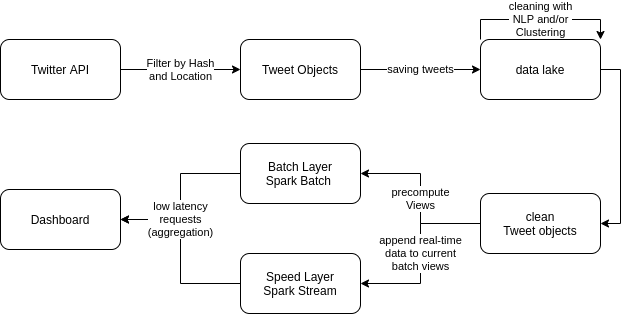

The diagram above was exported from draw.io. Its source (the exported page's mxGraphModel, read from the mxfile embedded in the PNG):
<mxGraphModel dx="1422" dy="852" grid="1" gridSize="10" guides="1" tooltips="1" connect="1" arrows="1" fold="1" page="1" pageScale="1" pageWidth="850" pageHeight="1100" math="0" shadow="0">
  <root>
    <mxCell id="0" />
    <mxCell id="1" parent="0" />
    <mxCell id="R_WT6V5h6LV48qDPCvY4-5" value="Filter by Hash&lt;br&gt;and Location" style="edgeStyle=orthogonalEdgeStyle;rounded=0;orthogonalLoop=1;jettySize=auto;html=1;entryX=0;entryY=0.5;entryDx=0;entryDy=0;" edge="1" parent="1" source="R_WT6V5h6LV48qDPCvY4-2" target="R_WT6V5h6LV48qDPCvY4-4">
      <mxGeometry relative="1" as="geometry" />
    </mxCell>
    <mxCell id="R_WT6V5h6LV48qDPCvY4-2" value="Twitter API" style="rounded=1;whiteSpace=wrap;html=1;" vertex="1" parent="1">
      <mxGeometry x="110" y="110" width="120" height="60" as="geometry" />
    </mxCell>
    <mxCell id="R_WT6V5h6LV48qDPCvY4-7" value="saving tweets" style="edgeStyle=orthogonalEdgeStyle;rounded=0;orthogonalLoop=1;jettySize=auto;html=1;entryX=0;entryY=0.5;entryDx=0;entryDy=0;" edge="1" parent="1" source="R_WT6V5h6LV48qDPCvY4-4" target="R_WT6V5h6LV48qDPCvY4-6">
      <mxGeometry relative="1" as="geometry" />
    </mxCell>
    <mxCell id="R_WT6V5h6LV48qDPCvY4-4" value="Tweet Objects" style="rounded=1;whiteSpace=wrap;html=1;" vertex="1" parent="1">
      <mxGeometry x="350" y="110" width="120" height="60" as="geometry" />
    </mxCell>
    <mxCell id="R_WT6V5h6LV48qDPCvY4-12" value="" style="edgeStyle=orthogonalEdgeStyle;rounded=0;orthogonalLoop=1;jettySize=auto;html=1;entryX=1;entryY=0.5;entryDx=0;entryDy=0;exitX=1;exitY=0.5;exitDx=0;exitDy=0;" edge="1" parent="1" source="R_WT6V5h6LV48qDPCvY4-6" target="R_WT6V5h6LV48qDPCvY4-11">
      <mxGeometry relative="1" as="geometry" />
    </mxCell>
    <mxCell id="R_WT6V5h6LV48qDPCvY4-6" value="data lake" style="rounded=1;whiteSpace=wrap;html=1;" vertex="1" parent="1">
      <mxGeometry x="590" y="110" width="120" height="60" as="geometry" />
    </mxCell>
    <mxCell id="R_WT6V5h6LV48qDPCvY4-17" style="edgeStyle=orthogonalEdgeStyle;rounded=0;orthogonalLoop=1;jettySize=auto;html=1;entryX=1;entryY=0.5;entryDx=0;entryDy=0;" edge="1" parent="1" source="R_WT6V5h6LV48qDPCvY4-8" target="R_WT6V5h6LV48qDPCvY4-16">
      <mxGeometry relative="1" as="geometry" />
    </mxCell>
    <mxCell id="R_WT6V5h6LV48qDPCvY4-8" value="Batch Layer&lt;br&gt;Spark Batch&amp;nbsp;" style="rounded=1;whiteSpace=wrap;html=1;" vertex="1" parent="1">
      <mxGeometry x="350" y="214" width="120" height="60" as="geometry" />
    </mxCell>
    <mxCell id="R_WT6V5h6LV48qDPCvY4-18" value="low latency&lt;br&gt;requests&lt;br&gt;(aggregation)" style="edgeStyle=orthogonalEdgeStyle;rounded=0;orthogonalLoop=1;jettySize=auto;html=1;entryX=1;entryY=0.5;entryDx=0;entryDy=0;" edge="1" parent="1" source="R_WT6V5h6LV48qDPCvY4-10" target="R_WT6V5h6LV48qDPCvY4-16">
      <mxGeometry x="0.3478" relative="1" as="geometry">
        <mxPoint as="offset" />
      </mxGeometry>
    </mxCell>
    <mxCell id="R_WT6V5h6LV48qDPCvY4-10" value="Speed Layer&lt;br&gt;Spark Stream" style="rounded=1;whiteSpace=wrap;html=1;" vertex="1" parent="1">
      <mxGeometry x="350" y="324" width="120" height="60" as="geometry" />
    </mxCell>
    <mxCell id="R_WT6V5h6LV48qDPCvY4-13" value="&lt;span style=&quot;color: rgb(0 , 0 , 0) ; font-family: &amp;#34;helvetica&amp;#34; ; font-size: 11px ; font-style: normal ; font-weight: 400 ; letter-spacing: normal ; text-align: center ; text-indent: 0px ; text-transform: none ; word-spacing: 0px ; background-color: rgb(255 , 255 , 255) ; display: inline ; float: none&quot;&gt;precompute&lt;/span&gt;&lt;br style=&quot;color: rgb(0 , 0 , 0) ; font-family: &amp;#34;helvetica&amp;#34; ; font-size: 11px ; font-style: normal ; font-weight: 400 ; letter-spacing: normal ; text-align: center ; text-indent: 0px ; text-transform: none ; word-spacing: 0px&quot;&gt;&lt;span style=&quot;color: rgb(0 , 0 , 0) ; font-family: &amp;#34;helvetica&amp;#34; ; font-size: 11px ; font-style: normal ; font-weight: 400 ; letter-spacing: normal ; text-align: center ; text-indent: 0px ; text-transform: none ; word-spacing: 0px ; background-color: rgb(255 , 255 , 255) ; display: inline ; float: none&quot;&gt;Views&lt;/span&gt;" style="edgeStyle=orthogonalEdgeStyle;rounded=0;orthogonalLoop=1;jettySize=auto;html=1;entryX=1;entryY=0.5;entryDx=0;entryDy=0;" edge="1" parent="1" source="R_WT6V5h6LV48qDPCvY4-11" target="R_WT6V5h6LV48qDPCvY4-8">
      <mxGeometry relative="1" as="geometry" />
    </mxCell>
    <mxCell id="R_WT6V5h6LV48qDPCvY4-15" value="append real-time&lt;br&gt;data to current&lt;br&gt;batch views" style="edgeStyle=orthogonalEdgeStyle;rounded=0;orthogonalLoop=1;jettySize=auto;html=1;entryX=1;entryY=0.5;entryDx=0;entryDy=0;" edge="1" parent="1" source="R_WT6V5h6LV48qDPCvY4-11" target="R_WT6V5h6LV48qDPCvY4-10">
      <mxGeometry relative="1" as="geometry" />
    </mxCell>
    <mxCell id="R_WT6V5h6LV48qDPCvY4-11" value="clean&lt;br&gt;Tweet objects" style="rounded=1;whiteSpace=wrap;html=1;" vertex="1" parent="1">
      <mxGeometry x="590" y="264" width="120" height="60" as="geometry" />
    </mxCell>
    <mxCell id="R_WT6V5h6LV48qDPCvY4-16" value="Dashboard" style="rounded=1;whiteSpace=wrap;html=1;" vertex="1" parent="1">
      <mxGeometry x="110" y="260" width="120" height="60" as="geometry" />
    </mxCell>
    <mxCell id="R_WT6V5h6LV48qDPCvY4-19" value="&lt;meta charset=&quot;utf-8&quot;&gt;&lt;span style=&quot;color: rgb(0, 0, 0); font-family: helvetica; font-size: 11px; font-style: normal; font-weight: 400; letter-spacing: normal; text-align: center; text-indent: 0px; text-transform: none; word-spacing: 0px; background-color: rgb(255, 255, 255); display: inline; float: none;&quot;&gt;cleaning with&lt;/span&gt;&lt;br style=&quot;color: rgb(0, 0, 0); font-family: helvetica; font-size: 11px; font-style: normal; font-weight: 400; letter-spacing: normal; text-align: center; text-indent: 0px; text-transform: none; word-spacing: 0px;&quot;&gt;&lt;span style=&quot;color: rgb(0, 0, 0); font-family: helvetica; font-size: 11px; font-style: normal; font-weight: 400; letter-spacing: normal; text-align: center; text-indent: 0px; text-transform: none; word-spacing: 0px; background-color: rgb(255, 255, 255); display: inline; float: none;&quot;&gt;NLP and/or&lt;/span&gt;&lt;br style=&quot;color: rgb(0, 0, 0); font-family: helvetica; font-size: 11px; font-style: normal; font-weight: 400; letter-spacing: normal; text-align: center; text-indent: 0px; text-transform: none; word-spacing: 0px;&quot;&gt;&lt;span style=&quot;color: rgb(0, 0, 0); font-family: helvetica; font-size: 11px; font-style: normal; font-weight: 400; letter-spacing: normal; text-align: center; text-indent: 0px; text-transform: none; word-spacing: 0px; background-color: rgb(255, 255, 255); display: inline; float: none;&quot;&gt;Clustering&lt;/span&gt;" style="edgeStyle=orthogonalEdgeStyle;rounded=0;orthogonalLoop=1;jettySize=auto;html=1;exitX=0;exitY=0;exitDx=0;exitDy=0;entryX=1;entryY=0;entryDx=0;entryDy=0;" edge="1" parent="1" source="R_WT6V5h6LV48qDPCvY4-6" target="R_WT6V5h6LV48qDPCvY4-6">
      <mxGeometry relative="1" as="geometry">
        <mxPoint x="710" y="110" as="targetPoint" />
        <Array as="points">
          <mxPoint x="590" y="90" />
          <mxPoint x="710" y="90" />
        </Array>
      </mxGeometry>
    </mxCell>
  </root>
</mxGraphModel>